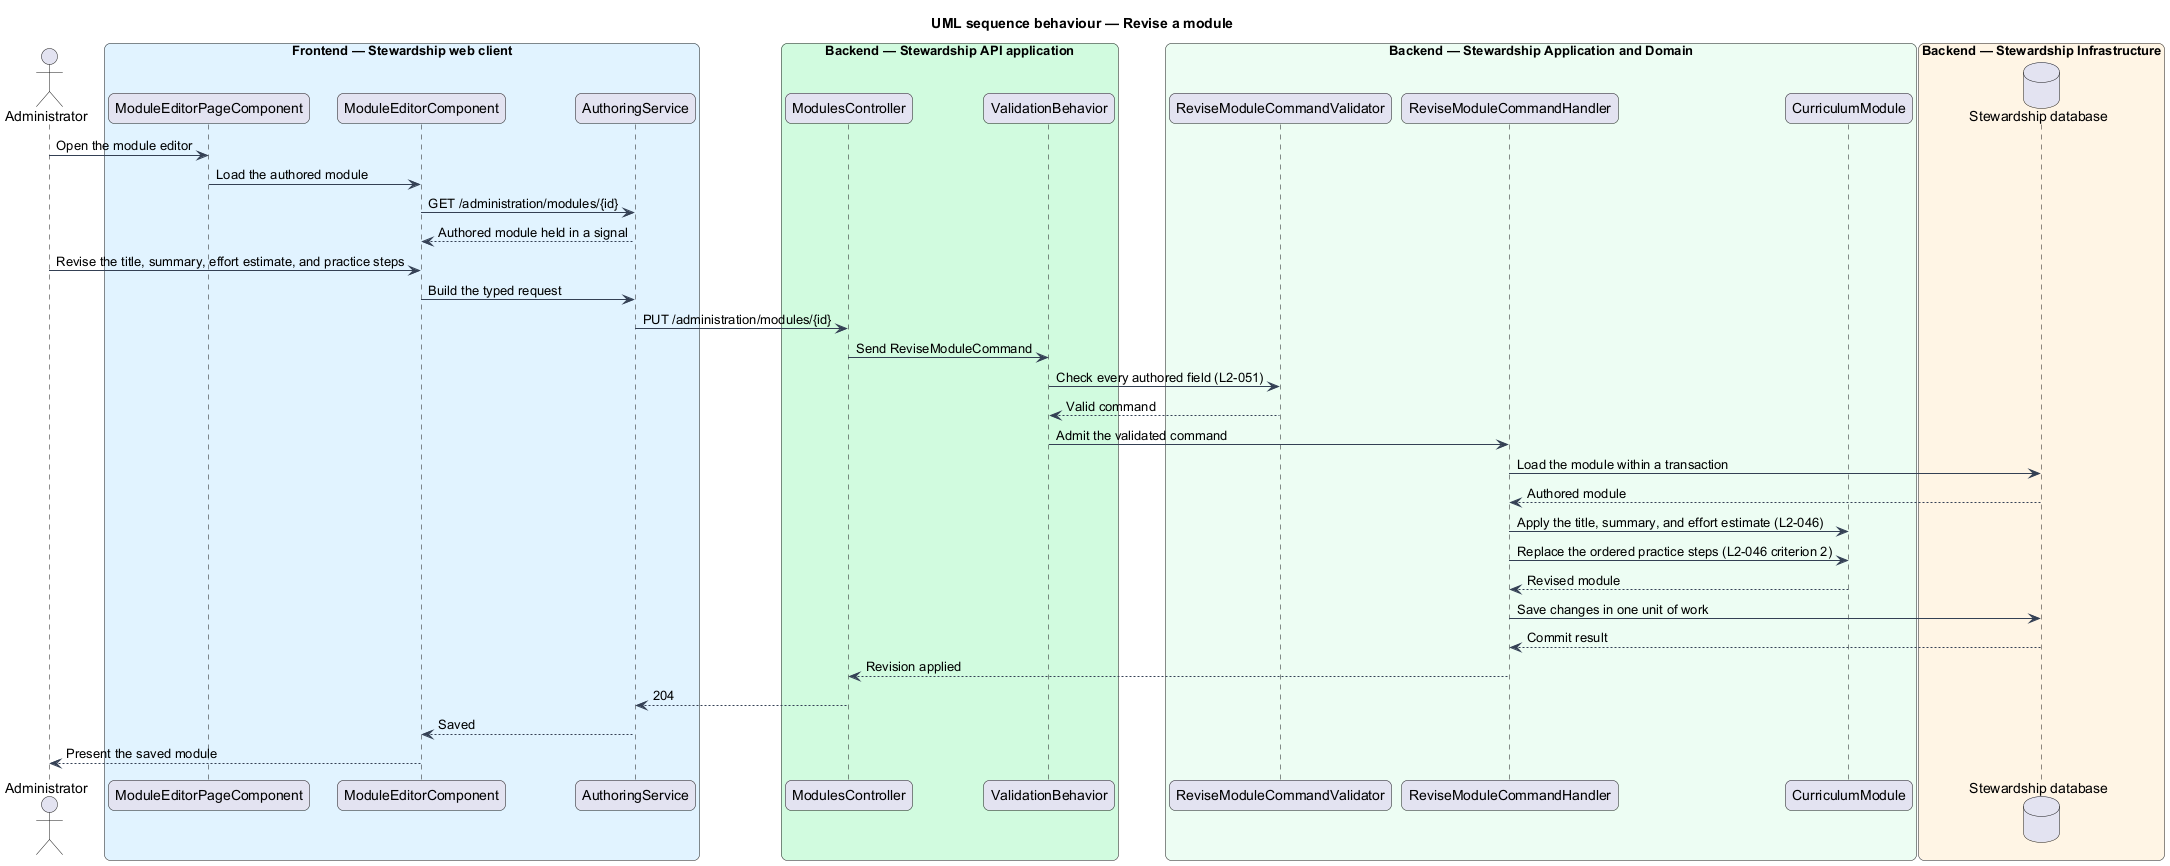

The diagram above was rendered by PlantUML. Its source (embedded in the PNG):
@startuml
title UML sequence behaviour — Revise a module
skinparam backgroundColor #FFFFFF
skinparam shadowing false
skinparam roundcorner 12
skinparam defaultFontName Arial
skinparam ArrowColor #344054
skinparam rectangle {
  BorderColor #344054
  FontColor #101828
}
skinparam package {
  BorderColor #667085
  FontColor #101828
  BackgroundColor #F9FAFB
}
actor "Administrator" as actor
box "Frontend — Stewardship web client" #E0F2FE
  participant "ModuleEditorPageComponent" as page
  participant "ModuleEditorComponent" as editor
  participant "AuthoringService" as client
end box
box "Backend — Stewardship API application" #D1FADF
  participant "ModulesController" as controller
  participant "ValidationBehavior" as behavior
end box
box "Backend — Stewardship Application and Domain" #ECFDF3
  participant "ReviseModuleCommandValidator" as validator
  participant "ReviseModuleCommandHandler" as handler
  participant "CurriculumModule" as module
end box
box "Backend — Stewardship Infrastructure" #FFF4E5
  database "Stewardship database" as db
end box

actor -> page : Open the module editor
page -> editor : Load the authored module
editor -> client : GET /administration/modules/{id}
client --> editor : Authored module held in a signal
actor -> editor : Revise the title, summary, effort estimate, and practice steps
editor -> client : Build the typed request
client -> controller : PUT /administration/modules/{id}
controller -> behavior : Send ReviseModuleCommand
behavior -> validator : Check every authored field (L2-051)
validator --> behavior : Valid command
behavior -> handler : Admit the validated command
handler -> db : Load the module within a transaction
db --> handler : Authored module
handler -> module : Apply the title, summary, and effort estimate (L2-046)
handler -> module : Replace the ordered practice steps (L2-046 criterion 2)
module --> handler : Revised module
handler -> db : Save changes in one unit of work
db --> handler : Commit result
handler --> controller : Revision applied
controller --> client : 204
client --> editor : Saved
editor --> actor : Present the saved module
@enduml